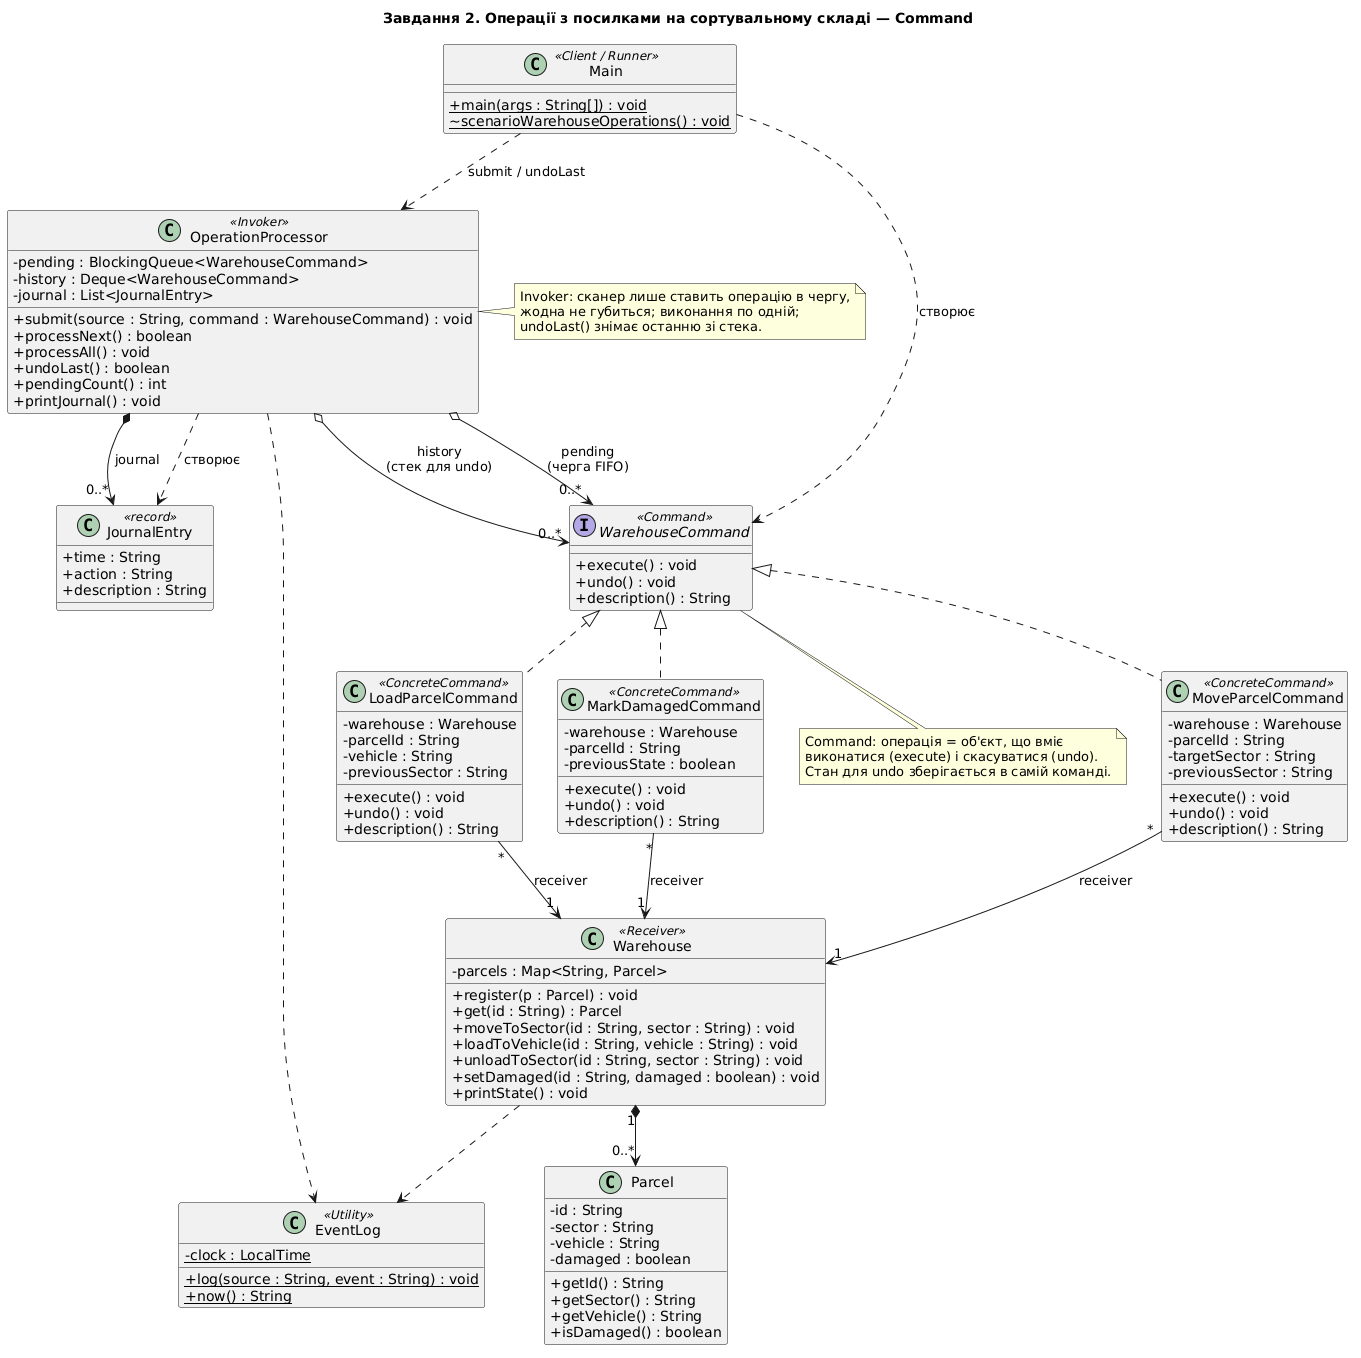

The diagram above was rendered by PlantUML. Its source (embedded in the PNG):
@startuml
title Завдання 2. Операції з посилками на сортувальному складі — Command
skinparam classAttributeIconSize 0
skinparam shadowing false

class OperationProcessor <<Invoker>> {
  -pending : BlockingQueue<WarehouseCommand>
  -history : Deque<WarehouseCommand>
  -journal : List<JournalEntry>
  +submit(source : String, command : WarehouseCommand) : void
  +processNext() : boolean
  +processAll() : void
  +undoLast() : boolean
  +pendingCount() : int
  +printJournal() : void
}

interface WarehouseCommand <<Command>> {
  +execute() : void
  +undo() : void
  +description() : String
}

class MoveParcelCommand <<ConcreteCommand>> {
  -warehouse : Warehouse
  -parcelId : String
  -targetSector : String
  -previousSector : String
  +execute() : void
  +undo() : void
  +description() : String
}
class LoadParcelCommand <<ConcreteCommand>> {
  -warehouse : Warehouse
  -parcelId : String
  -vehicle : String
  -previousSector : String
  +execute() : void
  +undo() : void
  +description() : String
}
class MarkDamagedCommand <<ConcreteCommand>> {
  -warehouse : Warehouse
  -parcelId : String
  -previousState : boolean
  +execute() : void
  +undo() : void
  +description() : String
}

class Warehouse <<Receiver>> {
  -parcels : Map<String, Parcel>
  +register(p : Parcel) : void
  +get(id : String) : Parcel
  +moveToSector(id : String, sector : String) : void
  +loadToVehicle(id : String, vehicle : String) : void
  +unloadToSector(id : String, sector : String) : void
  +setDamaged(id : String, damaged : boolean) : void
  +printState() : void
}

class Parcel {
  -id : String
  -sector : String
  -vehicle : String
  -damaged : boolean
  +getId() : String
  +getSector() : String
  +getVehicle() : String
  +isDamaged() : boolean
}

class JournalEntry <<record>> {
  +time : String
  +action : String
  +description : String
}

class EventLog <<Utility>> {
  -{static} clock : LocalTime
  +{static} log(source : String, event : String) : void
  +{static} now() : String
}

class Main <<Client / Runner>> {
  +{static} main(args : String[]) : void
  ~{static} scenarioWarehouseOperations() : void
}

OperationProcessor o--> "0..*" WarehouseCommand : pending\n(черга FIFO)
OperationProcessor o--> "0..*" WarehouseCommand : history\n(стек для undo)
OperationProcessor *--> "0..*" JournalEntry : journal

WarehouseCommand <|.. MoveParcelCommand
WarehouseCommand <|.. LoadParcelCommand
WarehouseCommand <|.. MarkDamagedCommand

MoveParcelCommand "*" --> "1" Warehouse : receiver
LoadParcelCommand "*" --> "1" Warehouse : receiver
MarkDamagedCommand "*" --> "1" Warehouse : receiver

Warehouse "1" *--> "0..*" Parcel
Warehouse ..> EventLog
OperationProcessor ..> EventLog
OperationProcessor ..> JournalEntry : створює
Main ..> OperationProcessor : submit / undoLast
Main ..> WarehouseCommand : створює

note bottom of WarehouseCommand
  Command: операція = об'єкт, що вміє
  виконатися (execute) і скасуватися (undo).
  Стан для undo зберігається в самій команді.
end note

note right of OperationProcessor
  Invoker: сканер лише ставить операцію в чергу,
  жодна не губиться; виконання по одній;
  undoLast() знімає останню зі стека.
end note
@enduml